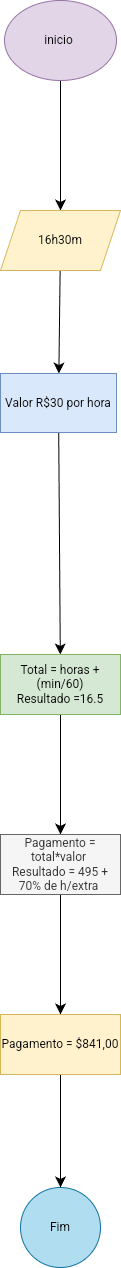

The diagram above was exported from draw.io. Its source (the exported page's mxGraphModel, read from the mxfile embedded in the PNG):
<mxGraphModel dx="241" dy="861" grid="0" gridSize="10" guides="1" tooltips="1" connect="1" arrows="1" fold="1" page="0" pageScale="1" pageWidth="827" pageHeight="1169" math="0" shadow="0">
  <root>
    <mxCell id="0" />
    <mxCell id="1" parent="0" />
    <mxCell id="kzWNwmWWYZFhJRn-e_Tw-13" value="" style="edgeStyle=none;curved=1;rounded=0;orthogonalLoop=1;jettySize=auto;html=1;fontSize=12;startSize=8;endSize=8;" edge="1" parent="1" source="kzWNwmWWYZFhJRn-e_Tw-10" target="kzWNwmWWYZFhJRn-e_Tw-12">
      <mxGeometry relative="1" as="geometry" />
    </mxCell>
    <mxCell id="kzWNwmWWYZFhJRn-e_Tw-10" value="&lt;font style=&quot;vertical-align: inherit;&quot;&gt;&lt;font style=&quot;vertical-align: inherit;&quot;&gt;&lt;font style=&quot;vertical-align: inherit;&quot;&gt;&lt;font style=&quot;vertical-align: inherit;&quot;&gt;Pagamento = $841,00&lt;/font&gt;&lt;/font&gt;&lt;/font&gt;&lt;/font&gt;" style="whiteSpace=wrap;html=1;fillColor=#fff2cc;strokeColor=#d6b656;" vertex="1" parent="1">
      <mxGeometry x="149" y="891" width="120" height="60" as="geometry" />
    </mxCell>
    <mxCell id="kzWNwmWWYZFhJRn-e_Tw-3" value="" style="edgeStyle=none;curved=1;rounded=0;orthogonalLoop=1;jettySize=auto;html=1;fontSize=12;startSize=8;endSize=8;" edge="1" parent="1" source="kzWNwmWWYZFhJRn-e_Tw-1" target="kzWNwmWWYZFhJRn-e_Tw-2">
      <mxGeometry relative="1" as="geometry" />
    </mxCell>
    <mxCell id="kzWNwmWWYZFhJRn-e_Tw-1" value="&lt;font style=&quot;vertical-align: inherit;&quot;&gt;&lt;font style=&quot;vertical-align: inherit;&quot;&gt;inicio&amp;nbsp;&lt;/font&gt;&lt;/font&gt;" style="ellipse;whiteSpace=wrap;html=1;fillColor=#e1d5e7;strokeColor=#9673a6;" vertex="1" parent="1">
      <mxGeometry x="153" y="-123" width="112" height="80" as="geometry" />
    </mxCell>
    <mxCell id="kzWNwmWWYZFhJRn-e_Tw-5" value="" style="edgeStyle=none;curved=1;rounded=0;orthogonalLoop=1;jettySize=auto;html=1;fontSize=12;startSize=8;endSize=8;" edge="1" parent="1" source="kzWNwmWWYZFhJRn-e_Tw-2" target="kzWNwmWWYZFhJRn-e_Tw-4">
      <mxGeometry relative="1" as="geometry" />
    </mxCell>
    <mxCell id="kzWNwmWWYZFhJRn-e_Tw-2" value="&lt;font style=&quot;vertical-align: inherit;&quot;&gt;&lt;font style=&quot;vertical-align: inherit;&quot;&gt;16h30m&lt;/font&gt;&lt;/font&gt;" style="shape=parallelogram;perimeter=parallelogramPerimeter;whiteSpace=wrap;html=1;fixedSize=1;fillColor=#fff2cc;strokeColor=#d6b656;" vertex="1" parent="1">
      <mxGeometry x="149" y="87" width="120" height="60" as="geometry" />
    </mxCell>
    <mxCell id="kzWNwmWWYZFhJRn-e_Tw-7" value="" style="edgeStyle=none;curved=1;rounded=0;orthogonalLoop=1;jettySize=auto;html=1;fontSize=12;startSize=8;endSize=8;" edge="1" parent="1" source="kzWNwmWWYZFhJRn-e_Tw-4" target="kzWNwmWWYZFhJRn-e_Tw-6">
      <mxGeometry relative="1" as="geometry" />
    </mxCell>
    <mxCell id="kzWNwmWWYZFhJRn-e_Tw-4" value="&lt;font style=&quot;vertical-align: inherit;&quot;&gt;&lt;font style=&quot;vertical-align: inherit;&quot;&gt;&amp;nbsp;Valor R$30 por hora&amp;nbsp;&lt;/font&gt;&lt;/font&gt;" style="whiteSpace=wrap;html=1;fillColor=#dae8fc;strokeColor=#6c8ebf;" vertex="1" parent="1">
      <mxGeometry x="149" y="250" width="116" height="59" as="geometry" />
    </mxCell>
    <mxCell id="kzWNwmWWYZFhJRn-e_Tw-9" value="" style="edgeStyle=none;curved=1;rounded=0;orthogonalLoop=1;jettySize=auto;html=1;fontSize=12;startSize=8;endSize=8;" edge="1" parent="1" source="kzWNwmWWYZFhJRn-e_Tw-6" target="kzWNwmWWYZFhJRn-e_Tw-8">
      <mxGeometry relative="1" as="geometry" />
    </mxCell>
    <mxCell id="kzWNwmWWYZFhJRn-e_Tw-6" value="&lt;font style=&quot;vertical-align: inherit;&quot;&gt;&lt;font style=&quot;vertical-align: inherit;&quot;&gt;&lt;font style=&quot;vertical-align: inherit;&quot;&gt;&lt;font style=&quot;vertical-align: inherit;&quot;&gt;&lt;font style=&quot;vertical-align: inherit;&quot;&gt;&lt;font style=&quot;vertical-align: inherit;&quot;&gt;&lt;font style=&quot;vertical-align: inherit;&quot;&gt;&lt;font style=&quot;vertical-align: inherit;&quot;&gt;&lt;font style=&quot;vertical-align: inherit;&quot;&gt;&lt;font style=&quot;vertical-align: inherit;&quot;&gt;Total = horas + (min/60)&lt;/font&gt;&lt;/font&gt;&lt;/font&gt;&lt;/font&gt;&lt;/font&gt;&lt;/font&gt;&lt;/font&gt;&lt;/font&gt;&lt;/font&gt;&lt;/font&gt;&lt;div&gt;&lt;font style=&quot;vertical-align: inherit;&quot;&gt;&lt;font style=&quot;vertical-align: inherit;&quot;&gt;&lt;font style=&quot;vertical-align: inherit;&quot;&gt;&lt;font style=&quot;vertical-align: inherit;&quot;&gt;&lt;font style=&quot;vertical-align: inherit;&quot;&gt;&lt;font style=&quot;vertical-align: inherit;&quot;&gt;&lt;font style=&quot;vertical-align: inherit;&quot;&gt;&lt;font style=&quot;vertical-align: inherit;&quot;&gt;&lt;font style=&quot;vertical-align: inherit;&quot;&gt;&lt;font style=&quot;vertical-align: inherit;&quot;&gt;&lt;font style=&quot;vertical-align: inherit;&quot;&gt;&lt;font style=&quot;vertical-align: inherit;&quot;&gt;Resultado =16.5&lt;/font&gt;&lt;/font&gt;&lt;/font&gt;&lt;/font&gt;&lt;/font&gt;&lt;/font&gt;&lt;/font&gt;&lt;/font&gt;&lt;/font&gt;&lt;/font&gt;&lt;/font&gt;&lt;/font&gt;&lt;/div&gt;" style="whiteSpace=wrap;html=1;fillColor=#d5e8d4;strokeColor=#82b366;" vertex="1" parent="1">
      <mxGeometry x="149" y="531" width="120" height="60" as="geometry" />
    </mxCell>
    <mxCell id="kzWNwmWWYZFhJRn-e_Tw-11" value="" style="edgeStyle=none;curved=1;rounded=0;orthogonalLoop=1;jettySize=auto;html=1;fontSize=12;startSize=8;endSize=8;" edge="1" parent="1" source="kzWNwmWWYZFhJRn-e_Tw-8" target="kzWNwmWWYZFhJRn-e_Tw-10">
      <mxGeometry relative="1" as="geometry" />
    </mxCell>
    <mxCell id="kzWNwmWWYZFhJRn-e_Tw-8" value="&lt;font style=&quot;vertical-align: inherit;&quot;&gt;&lt;font style=&quot;vertical-align: inherit;&quot;&gt;&lt;font style=&quot;vertical-align: inherit;&quot;&gt;&lt;font style=&quot;vertical-align: inherit;&quot;&gt;&lt;font style=&quot;vertical-align: inherit;&quot;&gt;&lt;font style=&quot;vertical-align: inherit;&quot;&gt;Pagamento = total*valor&amp;nbsp;&lt;/font&gt;&lt;/font&gt;&lt;/font&gt;&lt;/font&gt;&lt;/font&gt;&lt;/font&gt;&lt;div&gt;&lt;font style=&quot;vertical-align: inherit;&quot;&gt;&lt;font style=&quot;vertical-align: inherit;&quot;&gt;&lt;font style=&quot;vertical-align: inherit;&quot;&gt;&lt;font style=&quot;vertical-align: inherit;&quot;&gt;&lt;font style=&quot;vertical-align: inherit;&quot;&gt;&lt;font style=&quot;vertical-align: inherit;&quot;&gt;&lt;font style=&quot;vertical-align: inherit;&quot;&gt;&lt;font style=&quot;vertical-align: inherit;&quot;&gt;Resultado = 495 + 70% de h/extra&amp;nbsp;&lt;/font&gt;&lt;/font&gt;&lt;/font&gt;&lt;/font&gt;&lt;/font&gt;&lt;/font&gt;&lt;/font&gt;&lt;/font&gt;&lt;/div&gt;" style="whiteSpace=wrap;html=1;fillColor=#f5f5f5;fontColor=#333333;strokeColor=#666666;" vertex="1" parent="1">
      <mxGeometry x="149" y="711" width="120" height="60" as="geometry" />
    </mxCell>
    <mxCell id="kzWNwmWWYZFhJRn-e_Tw-12" value="&lt;font style=&quot;vertical-align: inherit;&quot;&gt;&lt;font style=&quot;vertical-align: inherit;&quot;&gt;Fim&lt;/font&gt;&lt;/font&gt;" style="ellipse;whiteSpace=wrap;html=1;fillColor=#b1ddf0;strokeColor=#10739e;" vertex="1" parent="1">
      <mxGeometry x="169" y="1064" width="80" height="80" as="geometry" />
    </mxCell>
  </root>
</mxGraphModel>